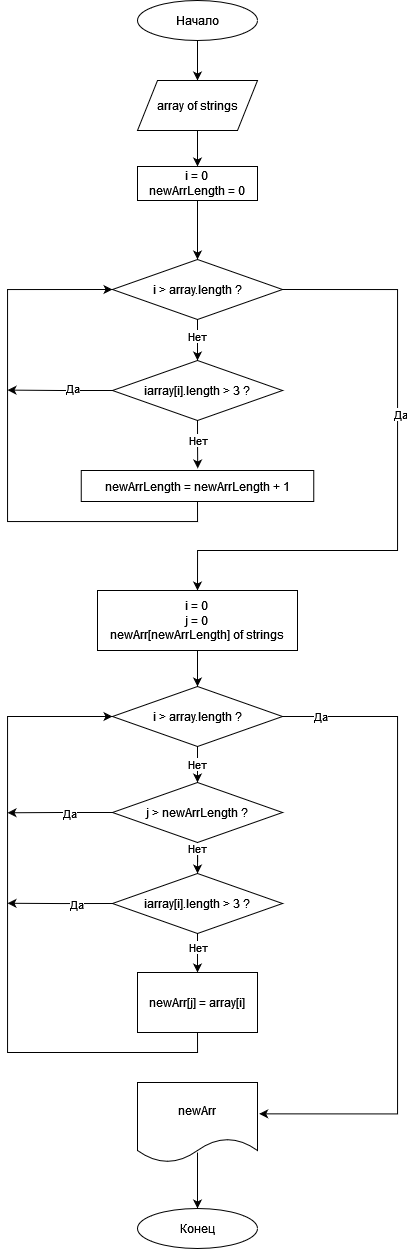

The diagram above was exported from draw.io. Its source (the exported page's mxGraphModel, read from the mxfile embedded in the PNG):
<mxGraphModel dx="867" dy="454" grid="1" gridSize="10" guides="1" tooltips="1" connect="1" arrows="1" fold="1" page="1" pageScale="1" pageWidth="827" pageHeight="1169" background="#ffffff" math="0" shadow="0">
  <root>
    <mxCell id="WIyWlLk6GJQsqaUBKTNV-0" />
    <mxCell id="WIyWlLk6GJQsqaUBKTNV-1" parent="WIyWlLk6GJQsqaUBKTNV-0" />
    <mxCell id="d8X8DMnyBbF47qmWiz_R-42" style="edgeStyle=orthogonalEdgeStyle;rounded=0;orthogonalLoop=1;jettySize=auto;html=1;exitX=0.5;exitY=1;exitDx=0;exitDy=0;entryX=0.5;entryY=0;entryDx=0;entryDy=0;" parent="WIyWlLk6GJQsqaUBKTNV-1" source="d8X8DMnyBbF47qmWiz_R-0" target="d8X8DMnyBbF47qmWiz_R-2" edge="1">
      <mxGeometry relative="1" as="geometry" />
    </mxCell>
    <mxCell id="d8X8DMnyBbF47qmWiz_R-0" value="Начало" style="ellipse;whiteSpace=wrap;html=1;" parent="WIyWlLk6GJQsqaUBKTNV-1" vertex="1">
      <mxGeometry x="340" y="80" width="120" height="40" as="geometry" />
    </mxCell>
    <mxCell id="d8X8DMnyBbF47qmWiz_R-1" value="Конец" style="ellipse;whiteSpace=wrap;html=1;" parent="WIyWlLk6GJQsqaUBKTNV-1" vertex="1">
      <mxGeometry x="340" y="1288" width="120" height="40" as="geometry" />
    </mxCell>
    <mxCell id="d8X8DMnyBbF47qmWiz_R-43" style="edgeStyle=orthogonalEdgeStyle;rounded=0;orthogonalLoop=1;jettySize=auto;html=1;exitX=0.5;exitY=1;exitDx=0;exitDy=0;entryX=0.5;entryY=0;entryDx=0;entryDy=0;" parent="WIyWlLk6GJQsqaUBKTNV-1" source="d8X8DMnyBbF47qmWiz_R-2" target="d8X8DMnyBbF47qmWiz_R-5" edge="1">
      <mxGeometry relative="1" as="geometry">
        <mxPoint x="400.0967741935484" y="230" as="targetPoint" />
      </mxGeometry>
    </mxCell>
    <mxCell id="d8X8DMnyBbF47qmWiz_R-2" value="array of strings" style="shape=parallelogram;perimeter=parallelogramPerimeter;whiteSpace=wrap;html=1;fixedSize=1;" parent="WIyWlLk6GJQsqaUBKTNV-1" vertex="1">
      <mxGeometry x="340" y="160" width="120" height="50" as="geometry" />
    </mxCell>
    <mxCell id="d8X8DMnyBbF47qmWiz_R-6" style="edgeStyle=orthogonalEdgeStyle;rounded=0;orthogonalLoop=1;jettySize=auto;html=1;exitX=1;exitY=0.5;exitDx=0;exitDy=0;" parent="WIyWlLk6GJQsqaUBKTNV-1" source="d8X8DMnyBbF47qmWiz_R-3" edge="1">
      <mxGeometry relative="1" as="geometry">
        <mxPoint x="400" y="670" as="targetPoint" />
        <Array as="points">
          <mxPoint x="600" y="369" />
          <mxPoint x="600" y="630" />
          <mxPoint x="400" y="630" />
        </Array>
      </mxGeometry>
    </mxCell>
    <mxCell id="d8X8DMnyBbF47qmWiz_R-7" value="Да" style="edgeLabel;html=1;align=center;verticalAlign=middle;resizable=0;points=[];" parent="d8X8DMnyBbF47qmWiz_R-6" vertex="1" connectable="0">
      <mxGeometry x="-0.2235" y="2" relative="1" as="geometry">
        <mxPoint as="offset" />
      </mxGeometry>
    </mxCell>
    <mxCell id="d8X8DMnyBbF47qmWiz_R-15" style="edgeStyle=orthogonalEdgeStyle;rounded=0;orthogonalLoop=1;jettySize=auto;html=1;exitX=0.5;exitY=1;exitDx=0;exitDy=0;entryX=0.5;entryY=0;entryDx=0;entryDy=0;" parent="WIyWlLk6GJQsqaUBKTNV-1" source="d8X8DMnyBbF47qmWiz_R-3" target="d8X8DMnyBbF47qmWiz_R-9" edge="1">
      <mxGeometry relative="1" as="geometry" />
    </mxCell>
    <mxCell id="d8X8DMnyBbF47qmWiz_R-3" value="i &amp;gt; array.length ?" style="rhombus;whiteSpace=wrap;html=1;" parent="WIyWlLk6GJQsqaUBKTNV-1" vertex="1">
      <mxGeometry x="315" y="339" width="170" height="60" as="geometry" />
    </mxCell>
    <mxCell id="d8X8DMnyBbF47qmWiz_R-44" style="edgeStyle=orthogonalEdgeStyle;rounded=0;orthogonalLoop=1;jettySize=auto;html=1;exitX=0.5;exitY=1;exitDx=0;exitDy=0;entryX=0.5;entryY=0;entryDx=0;entryDy=0;" parent="WIyWlLk6GJQsqaUBKTNV-1" source="d8X8DMnyBbF47qmWiz_R-5" target="d8X8DMnyBbF47qmWiz_R-3" edge="1">
      <mxGeometry relative="1" as="geometry" />
    </mxCell>
    <mxCell id="d8X8DMnyBbF47qmWiz_R-5" value="&lt;div&gt;i = 0&lt;br&gt;&lt;/div&gt;&lt;div&gt;newArrLength = 0&lt;br&gt;&lt;/div&gt;" style="rounded=0;whiteSpace=wrap;html=1;" parent="WIyWlLk6GJQsqaUBKTNV-1" vertex="1">
      <mxGeometry x="340" y="246" width="120" height="34" as="geometry" />
    </mxCell>
    <mxCell id="d8X8DMnyBbF47qmWiz_R-20" style="edgeStyle=orthogonalEdgeStyle;rounded=0;orthogonalLoop=1;jettySize=auto;html=1;exitX=0.5;exitY=1;exitDx=0;exitDy=0;entryX=0;entryY=0.5;entryDx=0;entryDy=0;" parent="WIyWlLk6GJQsqaUBKTNV-1" source="d8X8DMnyBbF47qmWiz_R-8" target="d8X8DMnyBbF47qmWiz_R-3" edge="1">
      <mxGeometry relative="1" as="geometry">
        <Array as="points">
          <mxPoint x="400" y="601" />
          <mxPoint x="210" y="601" />
          <mxPoint x="210" y="369" />
        </Array>
      </mxGeometry>
    </mxCell>
    <mxCell id="d8X8DMnyBbF47qmWiz_R-8" value="newArrLength = newArrLength + 1" style="rounded=0;whiteSpace=wrap;html=1;" parent="WIyWlLk6GJQsqaUBKTNV-1" vertex="1">
      <mxGeometry x="283.75" y="550" width="232.5" height="31" as="geometry" />
    </mxCell>
    <mxCell id="d8X8DMnyBbF47qmWiz_R-10" style="edgeStyle=orthogonalEdgeStyle;rounded=0;orthogonalLoop=1;jettySize=auto;html=1;exitX=0.5;exitY=1;exitDx=0;exitDy=0;entryX=0.501;entryY=-0.065;entryDx=0;entryDy=0;entryPerimeter=0;" parent="WIyWlLk6GJQsqaUBKTNV-1" source="d8X8DMnyBbF47qmWiz_R-9" target="d8X8DMnyBbF47qmWiz_R-8" edge="1">
      <mxGeometry relative="1" as="geometry">
        <mxPoint x="400" y="540" as="targetPoint" />
      </mxGeometry>
    </mxCell>
    <mxCell id="d8X8DMnyBbF47qmWiz_R-14" value="Нет" style="edgeLabel;html=1;align=center;verticalAlign=middle;resizable=0;points=[];" parent="d8X8DMnyBbF47qmWiz_R-10" vertex="1" connectable="0">
      <mxGeometry x="-0.1837" relative="1" as="geometry">
        <mxPoint as="offset" />
      </mxGeometry>
    </mxCell>
    <mxCell id="d8X8DMnyBbF47qmWiz_R-21" style="edgeStyle=orthogonalEdgeStyle;rounded=0;orthogonalLoop=1;jettySize=auto;html=1;exitX=0;exitY=0.5;exitDx=0;exitDy=0;" parent="WIyWlLk6GJQsqaUBKTNV-1" source="d8X8DMnyBbF47qmWiz_R-9" edge="1">
      <mxGeometry relative="1" as="geometry">
        <mxPoint x="210" y="469.58823529411757" as="targetPoint" />
      </mxGeometry>
    </mxCell>
    <mxCell id="d8X8DMnyBbF47qmWiz_R-22" value="Да" style="edgeLabel;html=1;align=center;verticalAlign=middle;resizable=0;points=[];" parent="d8X8DMnyBbF47qmWiz_R-21" vertex="1" connectable="0">
      <mxGeometry x="-0.2393" y="-2" relative="1" as="geometry">
        <mxPoint as="offset" />
      </mxGeometry>
    </mxCell>
    <mxCell id="d8X8DMnyBbF47qmWiz_R-9" value="iarray[i].length &amp;gt; 3 ?" style="rhombus;whiteSpace=wrap;html=1;" parent="WIyWlLk6GJQsqaUBKTNV-1" vertex="1">
      <mxGeometry x="315" y="440" width="170" height="60" as="geometry" />
    </mxCell>
    <mxCell id="d8X8DMnyBbF47qmWiz_R-16" value="Нет" style="edgeLabel;html=1;align=center;verticalAlign=middle;resizable=0;points=[];" parent="WIyWlLk6GJQsqaUBKTNV-1" vertex="1" connectable="0">
      <mxGeometry x="400" y="415.42857142857144" as="geometry" />
    </mxCell>
    <mxCell id="d8X8DMnyBbF47qmWiz_R-24" style="edgeStyle=orthogonalEdgeStyle;rounded=0;orthogonalLoop=1;jettySize=auto;html=1;exitX=1;exitY=0.5;exitDx=0;exitDy=0;entryX=1.014;entryY=0.392;entryDx=0;entryDy=0;entryPerimeter=0;" parent="WIyWlLk6GJQsqaUBKTNV-1" source="d8X8DMnyBbF47qmWiz_R-19" target="d8X8DMnyBbF47qmWiz_R-39" edge="1">
      <mxGeometry relative="1" as="geometry">
        <mxPoint x="720" y="795.7058823529412" as="targetPoint" />
        <Array as="points">
          <mxPoint x="600" y="796" />
          <mxPoint x="600" y="1193" />
        </Array>
      </mxGeometry>
    </mxCell>
    <mxCell id="d8X8DMnyBbF47qmWiz_R-40" value="Да" style="edgeLabel;html=1;align=center;verticalAlign=middle;resizable=0;points=[];" parent="d8X8DMnyBbF47qmWiz_R-24" vertex="1" connectable="0">
      <mxGeometry x="-0.8832" relative="1" as="geometry">
        <mxPoint x="-1" as="offset" />
      </mxGeometry>
    </mxCell>
    <mxCell id="d8X8DMnyBbF47qmWiz_R-26" value="Нет" style="edgeStyle=orthogonalEdgeStyle;rounded=0;orthogonalLoop=1;jettySize=auto;html=1;exitX=0.5;exitY=1;exitDx=0;exitDy=0;entryX=0.5;entryY=0;entryDx=0;entryDy=0;" parent="WIyWlLk6GJQsqaUBKTNV-1" source="d8X8DMnyBbF47qmWiz_R-19" target="d8X8DMnyBbF47qmWiz_R-23" edge="1">
      <mxGeometry relative="1" as="geometry" />
    </mxCell>
    <mxCell id="d8X8DMnyBbF47qmWiz_R-19" value="i &amp;gt; array.length ?" style="rhombus;whiteSpace=wrap;html=1;" parent="WIyWlLk6GJQsqaUBKTNV-1" vertex="1">
      <mxGeometry x="315" y="766" width="170" height="60" as="geometry" />
    </mxCell>
    <mxCell id="d8X8DMnyBbF47qmWiz_R-30" style="edgeStyle=orthogonalEdgeStyle;rounded=0;orthogonalLoop=1;jettySize=auto;html=1;exitX=0.5;exitY=1;exitDx=0;exitDy=0;" parent="WIyWlLk6GJQsqaUBKTNV-1" source="d8X8DMnyBbF47qmWiz_R-23" target="d8X8DMnyBbF47qmWiz_R-27" edge="1">
      <mxGeometry relative="1" as="geometry" />
    </mxCell>
    <mxCell id="d8X8DMnyBbF47qmWiz_R-31" value="Нет" style="edgeLabel;html=1;align=center;verticalAlign=middle;resizable=0;points=[];" parent="d8X8DMnyBbF47qmWiz_R-30" vertex="1" connectable="0">
      <mxGeometry x="-0.7611" relative="1" as="geometry">
        <mxPoint as="offset" />
      </mxGeometry>
    </mxCell>
    <mxCell id="d8X8DMnyBbF47qmWiz_R-36" style="edgeStyle=orthogonalEdgeStyle;rounded=0;orthogonalLoop=1;jettySize=auto;html=1;exitX=0;exitY=0.5;exitDx=0;exitDy=0;" parent="WIyWlLk6GJQsqaUBKTNV-1" source="d8X8DMnyBbF47qmWiz_R-23" edge="1">
      <mxGeometry relative="1" as="geometry">
        <mxPoint x="210" y="892.2857142857142" as="targetPoint" />
      </mxGeometry>
    </mxCell>
    <mxCell id="d8X8DMnyBbF47qmWiz_R-38" value="Да" style="edgeLabel;html=1;align=center;verticalAlign=middle;resizable=0;points=[];" parent="d8X8DMnyBbF47qmWiz_R-36" vertex="1" connectable="0">
      <mxGeometry x="-0.166" y="1" relative="1" as="geometry">
        <mxPoint as="offset" />
      </mxGeometry>
    </mxCell>
    <mxCell id="d8X8DMnyBbF47qmWiz_R-23" value="j &amp;gt; newArrLength ?" style="rhombus;whiteSpace=wrap;html=1;" parent="WIyWlLk6GJQsqaUBKTNV-1" vertex="1">
      <mxGeometry x="315" y="862" width="170" height="60" as="geometry" />
    </mxCell>
    <mxCell id="d8X8DMnyBbF47qmWiz_R-32" style="edgeStyle=orthogonalEdgeStyle;rounded=0;orthogonalLoop=1;jettySize=auto;html=1;exitX=0.5;exitY=1;exitDx=0;exitDy=0;entryX=0.5;entryY=0;entryDx=0;entryDy=0;" parent="WIyWlLk6GJQsqaUBKTNV-1" source="d8X8DMnyBbF47qmWiz_R-27" target="d8X8DMnyBbF47qmWiz_R-29" edge="1">
      <mxGeometry relative="1" as="geometry" />
    </mxCell>
    <mxCell id="d8X8DMnyBbF47qmWiz_R-33" value="Нет" style="edgeLabel;html=1;align=center;verticalAlign=middle;resizable=0;points=[];" parent="d8X8DMnyBbF47qmWiz_R-32" vertex="1" connectable="0">
      <mxGeometry x="-0.2969" y="1" relative="1" as="geometry">
        <mxPoint as="offset" />
      </mxGeometry>
    </mxCell>
    <mxCell id="d8X8DMnyBbF47qmWiz_R-35" style="edgeStyle=orthogonalEdgeStyle;rounded=0;orthogonalLoop=1;jettySize=auto;html=1;exitX=0;exitY=0.5;exitDx=0;exitDy=0;" parent="WIyWlLk6GJQsqaUBKTNV-1" source="d8X8DMnyBbF47qmWiz_R-27" edge="1">
      <mxGeometry relative="1" as="geometry">
        <mxPoint x="210" y="982.7619047619048" as="targetPoint" />
      </mxGeometry>
    </mxCell>
    <mxCell id="d8X8DMnyBbF47qmWiz_R-37" value="Да" style="edgeLabel;html=1;align=center;verticalAlign=middle;resizable=0;points=[];" parent="d8X8DMnyBbF47qmWiz_R-35" vertex="1" connectable="0">
      <mxGeometry x="-0.3107" relative="1" as="geometry">
        <mxPoint as="offset" />
      </mxGeometry>
    </mxCell>
    <mxCell id="d8X8DMnyBbF47qmWiz_R-27" value="iarray[i].length &amp;gt; 3 ?" style="rhombus;whiteSpace=wrap;html=1;" parent="WIyWlLk6GJQsqaUBKTNV-1" vertex="1">
      <mxGeometry x="315" y="953" width="170" height="60" as="geometry" />
    </mxCell>
    <mxCell id="d8X8DMnyBbF47qmWiz_R-34" style="edgeStyle=orthogonalEdgeStyle;rounded=0;orthogonalLoop=1;jettySize=auto;html=1;exitX=0.5;exitY=1;exitDx=0;exitDy=0;entryX=0;entryY=0.5;entryDx=0;entryDy=0;" parent="WIyWlLk6GJQsqaUBKTNV-1" source="d8X8DMnyBbF47qmWiz_R-29" target="d8X8DMnyBbF47qmWiz_R-19" edge="1">
      <mxGeometry relative="1" as="geometry">
        <Array as="points">
          <mxPoint x="400" y="1132" />
          <mxPoint x="210" y="1132" />
          <mxPoint x="210" y="796" />
        </Array>
      </mxGeometry>
    </mxCell>
    <mxCell id="d8X8DMnyBbF47qmWiz_R-29" value="newArr[j] = array[i]" style="rounded=0;whiteSpace=wrap;html=1;" parent="WIyWlLk6GJQsqaUBKTNV-1" vertex="1">
      <mxGeometry x="340" y="1052" width="120" height="60" as="geometry" />
    </mxCell>
    <mxCell id="d8X8DMnyBbF47qmWiz_R-39" value="newArr" style="shape=document;whiteSpace=wrap;html=1;boundedLbl=1;" parent="WIyWlLk6GJQsqaUBKTNV-1" vertex="1">
      <mxGeometry x="340" y="1162" width="120" height="80" as="geometry" />
    </mxCell>
    <mxCell id="d8X8DMnyBbF47qmWiz_R-41" value="" style="endArrow=classic;html=1;rounded=0;exitX=0.5;exitY=0.875;exitDx=0;exitDy=0;exitPerimeter=0;entryX=0.5;entryY=0;entryDx=0;entryDy=0;" parent="WIyWlLk6GJQsqaUBKTNV-1" source="d8X8DMnyBbF47qmWiz_R-39" target="d8X8DMnyBbF47qmWiz_R-1" edge="1">
      <mxGeometry width="50" height="50" relative="1" as="geometry">
        <mxPoint x="450" y="1222" as="sourcePoint" />
        <mxPoint x="500" y="1172" as="targetPoint" />
      </mxGeometry>
    </mxCell>
    <mxCell id="mPUFc1vmzaalkDWCt7-9-1" style="edgeStyle=orthogonalEdgeStyle;rounded=0;orthogonalLoop=1;jettySize=auto;html=1;exitX=0.5;exitY=1;exitDx=0;exitDy=0;entryX=0.5;entryY=0;entryDx=0;entryDy=0;" edge="1" parent="WIyWlLk6GJQsqaUBKTNV-1" source="mPUFc1vmzaalkDWCt7-9-0" target="d8X8DMnyBbF47qmWiz_R-19">
      <mxGeometry relative="1" as="geometry" />
    </mxCell>
    <mxCell id="mPUFc1vmzaalkDWCt7-9-0" value="&lt;div&gt;i = 0&lt;/div&gt;&lt;div&gt;j = 0&lt;/div&gt;&lt;div&gt;newArr[newArrLength] of strings&lt;br&gt;&lt;/div&gt;" style="rounded=0;whiteSpace=wrap;html=1;" vertex="1" parent="WIyWlLk6GJQsqaUBKTNV-1">
      <mxGeometry x="300" y="670" width="200" height="60" as="geometry" />
    </mxCell>
  </root>
</mxGraphModel>